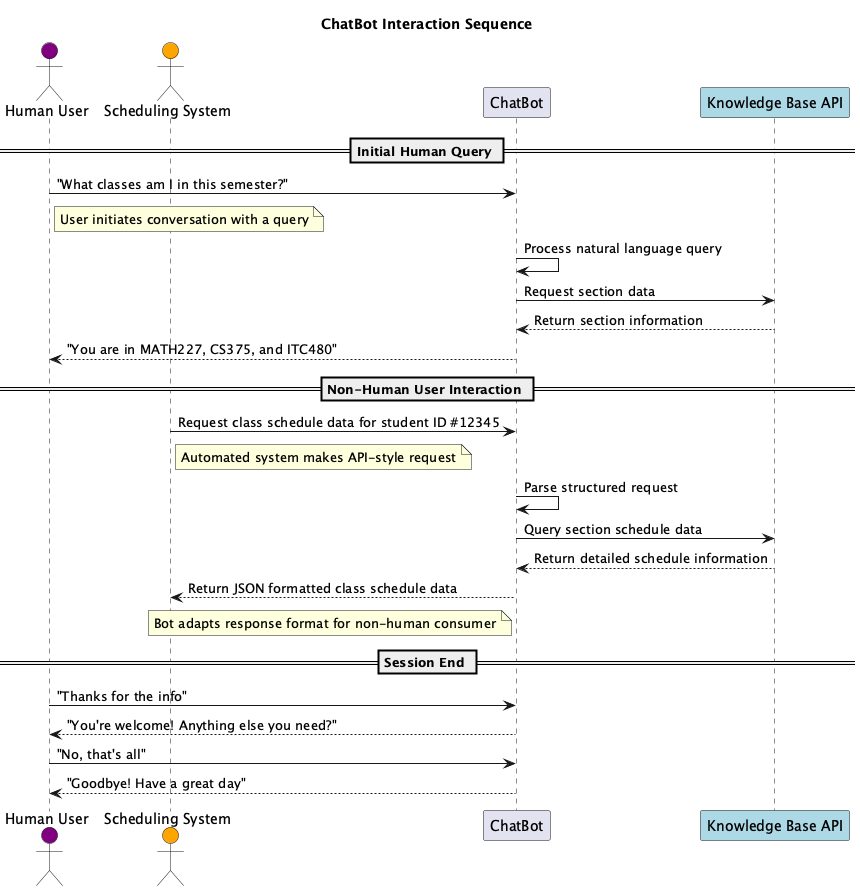

The diagram above was rendered by PlantUML. Its source (embedded in the PNG):
@startuml
title ChatBot Interaction Sequence

actor "Human User" as User #Purple
actor "Scheduling System" as System #Orange
participant "ChatBot" as Bot
participant "Knowledge Base API" as API #LightBlue

== Initial Human Query ==
User -> Bot: "What classes am I in this semester?"
note right of User: User initiates conversation with a query

Bot -> Bot: Process natural language query
Bot -> API: Request section data
API --> Bot: Return section information
Bot --> User: "You are in MATH227, CS375, and ITC480"

== Non-Human User Interaction ==
System -> Bot: Request class schedule data for student ID #12345
note right of System: Automated system makes API-style request
Bot -> Bot: Parse structured request
Bot -> API: Query section schedule data
API --> Bot: Return detailed schedule information
Bot --> System: Return JSON formatted class schedule data
note left of Bot: Bot adapts response format for non-human consumer

== Session End ==
User -> Bot: "Thanks for the info"
Bot --> User: "You're welcome! Anything else you need?"
User -> Bot: "No, that's all"
Bot --> User: "Goodbye! Have a great day"

@enduml